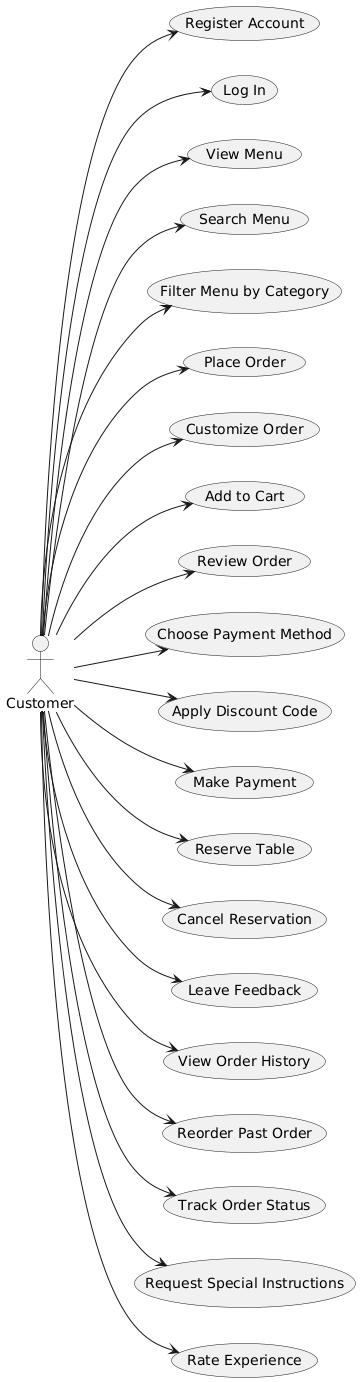

The diagram above was rendered by PlantUML. Its source (embedded in the PNG):
@startuml
left to right direction

actor Customer

(Customer) -down-> (Register Account)
(Customer) -down-> (Log In)
(Customer) -down-> (View Menu)
(Customer) -down-> (Search Menu)
(Customer) -down-> (Filter Menu by Category)
(Customer) -down-> (Place Order)
(Customer) -down-> (Customize Order)
(Customer) -down-> (Add to Cart)
(Customer) -down-> (Review Order)
(Customer) -down-> (Choose Payment Method)
(Customer) -down-> (Apply Discount Code)
(Customer) -down-> (Make Payment)
(Customer) -down-> (Reserve Table)
(Customer) -down-> (Cancel Reservation)
(Customer) -down-> (Leave Feedback)
(Customer) -down-> (View Order History)
(Customer) -down-> (Reorder Past Order)
(Customer) -down-> (Track Order Status)
(Customer) -down-> (Request Special Instructions)
(Customer) -down-> (Rate Experience)
@enduml